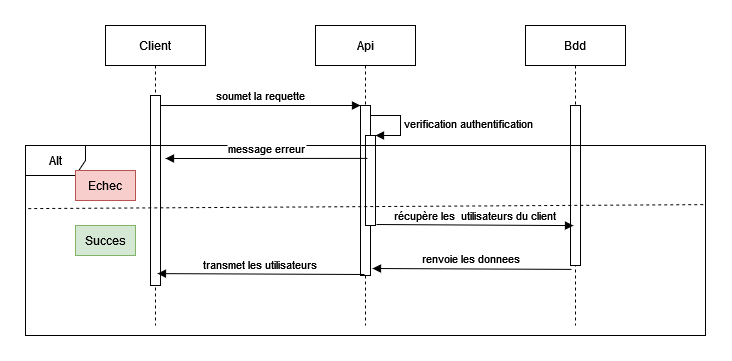

The diagram above was exported from draw.io. Its source (the exported page's mxGraphModel, read from the mxfile embedded in the PNG):
<mxGraphModel dx="942" dy="652" grid="1" gridSize="10" guides="1" tooltips="1" connect="1" arrows="1" fold="1" page="1" pageScale="1" pageWidth="850" pageHeight="1100" math="0" shadow="0">
  <root>
    <mxCell id="0" />
    <mxCell id="1" parent="0" />
    <mxCell id="3nuBFxr9cyL0pnOWT2aG-1" value="Client" style="shape=umlLifeline;perimeter=lifelinePerimeter;container=1;collapsible=0;recursiveResize=0;rounded=0;shadow=0;strokeWidth=1;" parent="1" vertex="1">
      <mxGeometry x="90" y="80" width="100" height="300" as="geometry" />
    </mxCell>
    <mxCell id="3nuBFxr9cyL0pnOWT2aG-2" value="" style="points=[];perimeter=orthogonalPerimeter;rounded=0;shadow=0;strokeWidth=1;" parent="3nuBFxr9cyL0pnOWT2aG-1" vertex="1">
      <mxGeometry x="45" y="70" width="10" height="190" as="geometry" />
    </mxCell>
    <mxCell id="3nuBFxr9cyL0pnOWT2aG-5" value="Api" style="shape=umlLifeline;perimeter=lifelinePerimeter;container=1;collapsible=0;recursiveResize=0;rounded=0;shadow=0;strokeWidth=1;" parent="1" vertex="1">
      <mxGeometry x="300" y="80" width="100" height="300" as="geometry" />
    </mxCell>
    <mxCell id="3nuBFxr9cyL0pnOWT2aG-6" value="" style="points=[];perimeter=orthogonalPerimeter;rounded=0;shadow=0;strokeWidth=1;" parent="3nuBFxr9cyL0pnOWT2aG-5" vertex="1">
      <mxGeometry x="45" y="80" width="10" height="170" as="geometry" />
    </mxCell>
    <mxCell id="YKvGUrbty2AKIj2Za_HX-3" value="" style="html=1;points=[];perimeter=orthogonalPerimeter;" vertex="1" parent="3nuBFxr9cyL0pnOWT2aG-5">
      <mxGeometry x="50" y="110" width="10" height="90" as="geometry" />
    </mxCell>
    <mxCell id="YKvGUrbty2AKIj2Za_HX-4" value="verification authentification" style="edgeStyle=orthogonalEdgeStyle;html=1;align=left;spacingLeft=2;endArrow=block;rounded=0;entryX=1;entryY=0;" edge="1" target="YKvGUrbty2AKIj2Za_HX-3" parent="3nuBFxr9cyL0pnOWT2aG-5">
      <mxGeometry relative="1" as="geometry">
        <mxPoint x="55" y="90" as="sourcePoint" />
        <Array as="points">
          <mxPoint x="85" y="90" />
        </Array>
      </mxGeometry>
    </mxCell>
    <mxCell id="3nuBFxr9cyL0pnOWT2aG-8" value="soumet la requette" style="verticalAlign=bottom;endArrow=block;entryX=0;entryY=0;shadow=0;strokeWidth=1;" parent="1" source="3nuBFxr9cyL0pnOWT2aG-2" target="3nuBFxr9cyL0pnOWT2aG-6" edge="1">
      <mxGeometry relative="1" as="geometry">
        <mxPoint x="275" y="160" as="sourcePoint" />
      </mxGeometry>
    </mxCell>
    <mxCell id="YKvGUrbty2AKIj2Za_HX-1" value="Bdd" style="shape=umlLifeline;perimeter=lifelinePerimeter;container=1;collapsible=0;recursiveResize=0;rounded=0;shadow=0;strokeWidth=1;" vertex="1" parent="1">
      <mxGeometry x="510" y="80" width="100" height="300" as="geometry" />
    </mxCell>
    <mxCell id="YKvGUrbty2AKIj2Za_HX-2" value="" style="points=[];perimeter=orthogonalPerimeter;rounded=0;shadow=0;strokeWidth=1;" vertex="1" parent="YKvGUrbty2AKIj2Za_HX-1">
      <mxGeometry x="45" y="80" width="10" height="160" as="geometry" />
    </mxCell>
    <mxCell id="YKvGUrbty2AKIj2Za_HX-5" value="Alt" style="shape=umlFrame;whiteSpace=wrap;html=1;" vertex="1" parent="1">
      <mxGeometry x="10" y="200" width="680" height="190" as="geometry" />
    </mxCell>
    <mxCell id="YKvGUrbty2AKIj2Za_HX-7" value="message erreur" style="verticalAlign=bottom;endArrow=block;shadow=0;strokeWidth=1;exitX=0.52;exitY=0.443;exitDx=0;exitDy=0;exitPerimeter=0;" edge="1" parent="1" source="3nuBFxr9cyL0pnOWT2aG-5">
      <mxGeometry relative="1" as="geometry">
        <mxPoint x="220" y="300.0000000000001" as="sourcePoint" />
        <mxPoint x="150" y="213" as="targetPoint" />
      </mxGeometry>
    </mxCell>
    <mxCell id="YKvGUrbty2AKIj2Za_HX-8" value="récupère les  utilisateurs du client" style="verticalAlign=bottom;endArrow=block;entryX=0.48;entryY=0.667;shadow=0;strokeWidth=1;exitX=1.1;exitY=0.989;exitDx=0;exitDy=0;exitPerimeter=0;entryDx=0;entryDy=0;entryPerimeter=0;" edge="1" parent="1" source="YKvGUrbty2AKIj2Za_HX-3" target="YKvGUrbty2AKIj2Za_HX-1">
      <mxGeometry relative="1" as="geometry">
        <mxPoint x="360" y="330.0000000000001" as="sourcePoint" />
        <mxPoint x="560" y="330.0000000000001" as="targetPoint" />
      </mxGeometry>
    </mxCell>
    <mxCell id="YKvGUrbty2AKIj2Za_HX-9" value="renvoie les donnees" style="verticalAlign=bottom;endArrow=block;entryX=0.57;entryY=0.81;shadow=0;strokeWidth=1;exitX=0.46;exitY=0.813;exitDx=0;exitDy=0;exitPerimeter=0;entryDx=0;entryDy=0;entryPerimeter=0;" edge="1" parent="1" source="YKvGUrbty2AKIj2Za_HX-1" target="3nuBFxr9cyL0pnOWT2aG-5">
      <mxGeometry relative="1" as="geometry">
        <mxPoint x="340" y="370.0000000000001" as="sourcePoint" />
        <mxPoint x="540" y="370.0000000000001" as="targetPoint" />
      </mxGeometry>
    </mxCell>
    <mxCell id="YKvGUrbty2AKIj2Za_HX-10" value="transmet les utilisateurs " style="verticalAlign=bottom;endArrow=block;entryX=0.52;entryY=0.827;shadow=0;strokeWidth=1;exitX=0.49;exitY=0.83;exitDx=0;exitDy=0;exitPerimeter=0;entryDx=0;entryDy=0;entryPerimeter=0;" edge="1" parent="1" source="3nuBFxr9cyL0pnOWT2aG-5" target="3nuBFxr9cyL0pnOWT2aG-1">
      <mxGeometry relative="1" as="geometry">
        <mxPoint x="329" y="320.9" as="sourcePoint" />
        <mxPoint x="130" y="320" as="targetPoint" />
      </mxGeometry>
    </mxCell>
    <mxCell id="YKvGUrbty2AKIj2Za_HX-12" value="" style="endArrow=none;dashed=1;html=1;rounded=0;exitX=0.004;exitY=0.332;exitDx=0;exitDy=0;exitPerimeter=0;entryX=0.999;entryY=0.311;entryDx=0;entryDy=0;entryPerimeter=0;" edge="1" parent="1" source="YKvGUrbty2AKIj2Za_HX-5" target="YKvGUrbty2AKIj2Za_HX-5">
      <mxGeometry width="50" height="50" relative="1" as="geometry">
        <mxPoint x="70" y="500" as="sourcePoint" />
        <mxPoint x="120" y="450" as="targetPoint" />
      </mxGeometry>
    </mxCell>
    <mxCell id="YKvGUrbty2AKIj2Za_HX-13" value="&lt;span style=&quot;background-color: transparent;&quot;&gt;Succes&lt;/span&gt;" style="text;html=1;strokeColor=#82b366;fillColor=#d5e8d4;align=center;verticalAlign=middle;whiteSpace=wrap;rounded=0;" vertex="1" parent="1">
      <mxGeometry x="60" y="280" width="60" height="30" as="geometry" />
    </mxCell>
    <mxCell id="YKvGUrbty2AKIj2Za_HX-14" value="&lt;span style=&quot;background-color: transparent;&quot;&gt;Echec&lt;/span&gt;" style="text;html=1;strokeColor=#b85450;fillColor=#f8cecc;align=center;verticalAlign=middle;whiteSpace=wrap;rounded=0;" vertex="1" parent="1">
      <mxGeometry x="60" y="225" width="60" height="30" as="geometry" />
    </mxCell>
  </root>
</mxGraphModel>